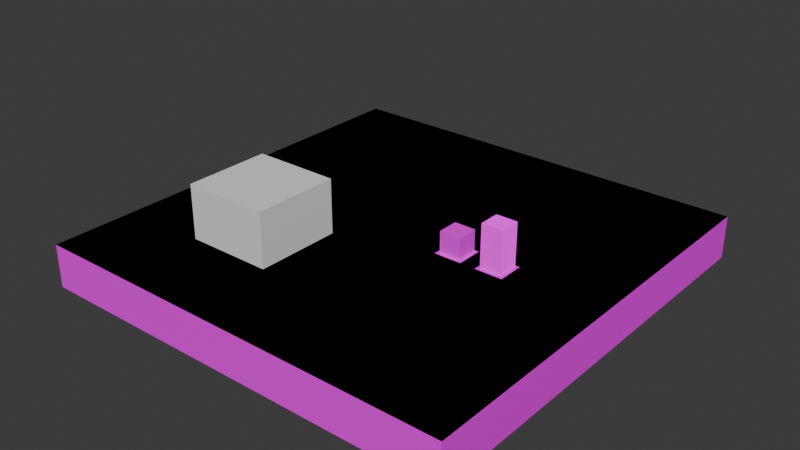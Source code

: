 # Source: test_rooms.blend  (saved by Blender 4.3.34; exported with 4.5.12 LTS)
import bpy
from mathutils import Matrix  # noqa: F401  (used for matrix-valued properties, if any)

bpy.ops.wm.read_factory_settings(use_empty=True)
scene = bpy.context.scene
scene.name = 'Scene'

# ---- collections
col_collection = bpy.data.collections.new('Collection'); scene.collection.children.link(col_collection)

# ---- images (referenced by path relative to the original .blend; pixels are not part of the script)
import os
ASSET_DIR = os.environ.get("B2B_ASSET_DIR", "")  # directory of the original .blend (textures are referenced by path, not embedded)
HERE = os.path.dirname(os.path.abspath(__file__))  # packed textures are extracted next to this script under _unpacked/

def load_image(name, relpath, width, height, colorspace="sRGB"):
    """Load a texture the original file referenced (path relative to the .blend, or extracted next to this script)."""
    p = next((c for c in (os.path.join(HERE, relpath), os.path.join(ASSET_DIR, relpath)) if relpath and os.path.exists(c)), "")
    if p:
        img = bpy.data.images.load(p, check_existing=True)
        img.name = name
    else:  # same state as the original file: an image datablock whose file is absent (Cycles renders it pink)
        img = bpy.data.images.new(name, width, height)
        img.source = "FILE"
        img.filepath = "//" + (relpath or name)
    img.colorspace_settings.name = colorspace
    return img
img_texture_10_png = load_image('texture_10.png', 'texture_10.png', 1024, 1024, 'sRGB')
img_texture_08_png = load_image('texture_08.png', 'texture_08.png', 1024, 1024, 'sRGB')

# ---- materials (node trees are filled in below, after node groups)
mat_material = bpy.data.materials.new('Material')
mat_material.alpha_threshold = 0.0
mat_material.use_transparent_shadow = False
mat_material.roughness = 0.5
mat_material.line_color = (0.0, 0.0, 0.0, 1.0)
mat_material_001 = bpy.data.materials.new('Material.001')
mat_material_004 = bpy.data.materials.new('Material.004')

# ---- material node trees
mat_material.use_nodes = True; mat_material.node_tree.nodes.clear()
_N = mat_material.node_tree.nodes; _L = mat_material.node_tree.links
n0 = _N.new('ShaderNodeOutputMaterial'); n0.name = 'Material Output'; n0.location = (171, 282)
n1 = _N.new('ShaderNodeBsdfPrincipled'); n1.name = 'Principled BSDF'; n1.location = (-119, 282)
n1.inputs[3].default_value = 1.45
n2 = _N.new('ShaderNodeTexImage'); n2.name = 'Image Texture'; n2.location = (-404, 253)
n2.image = img_texture_10_png
_L.new(n1.outputs[0], n0.inputs[0])
_L.new(n2.outputs[0], n1.inputs[0])
n0.is_active_output = True
mat_material_001.use_nodes = True; mat_material_001.node_tree.nodes.clear()
_N = mat_material_001.node_tree.nodes; _L = mat_material_001.node_tree.links
n0 = _N.new('ShaderNodeBsdfPrincipled'); n0.name = 'Principled BSDF'; n0.location = (-36, 349)
n0.inputs[2].default_value = 1.0
n1 = _N.new('ShaderNodeOutputMaterial'); n1.name = 'Material Output'; n1.location = (277, 372)
n2 = _N.new('ShaderNodeTexImage'); n2.name = 'Image Texture'; n2.location = (-335, 328)
n2.image = img_texture_08_png
_L.new(n0.outputs[0], n1.inputs[0])
_L.new(n2.outputs[0], n0.inputs[0])
n1.is_active_output = True
mat_material_004.use_nodes = True; mat_material_004.node_tree.nodes.clear()
_N = mat_material_004.node_tree.nodes; _L = mat_material_004.node_tree.links
n0 = _N.new('ShaderNodeOutputMaterial'); n0.name = 'Material Output'; n0.location = (64, 368)
n1 = _N.new('ShaderNodeBsdfDiffuse'); n1.name = 'Diffuse BSDF'; n1.location = (-129, 358)
n1.inputs[1].default_value = 1.0
n2 = _N.new('ShaderNodeTexImage'); n2.name = 'Image Texture'; n2.location = (-428, 391)
n2.image = img_texture_08_png
_L.new(n1.outputs[0], n0.inputs[0])
_L.new(n2.outputs[0], n1.inputs[0])
n0.is_active_output = True

# ---- world
world_world = bpy.data.worlds.new('World'); scene.world = world_world
world_world.use_nodes = True; world_world.node_tree.nodes.clear()
_N = world_world.node_tree.nodes; _L = world_world.node_tree.links
n0 = _N.new('ShaderNodeOutputWorld'); n0.name = 'World Output'; n0.location = (300, 300)
n1 = _N.new('ShaderNodeBackground'); n1.name = 'Background'; n1.location = (10, 300)
n1.inputs[0].default_value = (0.05088, 0.05088, 0.05088, 1.0)
_L.new(n1.outputs[0], n0.inputs[0])
n0.is_active_output = True
world_world.color = (0.05088, 0.05088, 0.05088)
world_world.use_sun_shadow = False
world_world.sun_shadow_jitter_overblur = 0.0

# ---- meshes
me_cube = bpy.data.meshes.new('Cube')
me_cube.from_pydata([(10.0, 10.0, 0.0), (10.0, 10.0, -2.0), (10.0, -10.0, 0.0), (10.0, -10.0, -2.0), (-10.0, 10.0, 0.0), (-10.0, 10.0, -2.0), (-10.0, -10.0, 0.0), (-10.0, -10.0, -2.0)], [], [(0, 4, 6, 2), (3, 2, 6, 7), (7, 6, 4, 5), (5, 1, 3, 7), (1, 0, 2, 3), (5, 4, 0, 1)])
_uv = me_cube.uv_layers.new(name='UVMap')
_uv.uv.foreach_set('vector', [-4.5, -4.5, 5.5, -4.5, 5.5, 5.5, -4.5, 5.5, 0.375, 0.75, 0.625, 0.75, 0.625, 1.0, 0.375, 1.0, 0.375, 0.0, 0.625, 0.0, 0.625, 0.25, 0.375, 0.25, 0.125, 0.5, 0.375, 0.5, 0.375, 0.75, 0.125, 0.75, 0.375, 0.5, 0.625, 0.5, 0.625, 0.75, 0.375, 0.75, 0.375, 0.25, 0.625, 0.25, 0.625, 0.5, 0.375, 0.5])
me_cube.materials.append(mat_material)
me_cube.use_mirror_vertex_groups = False
me_cube.update()
me_cube_001 = bpy.data.meshes.new('Cube.001')
me_cube_001.from_pydata([(2.5, -0.5, 0.0), (2.5, -0.5, 1.0), (2.5, 0.5, 0.0), (2.5, 0.5, 1.0), (3.5, -0.5, 0.0), (3.5, -0.5, 1.0), (3.5, 0.5, 0.0), (3.5, 0.5, 1.0)], [], [(0, 1, 3, 2), (2, 3, 7, 6), (6, 7, 5, 4), (4, 5, 1, 0), (2, 6, 4, 0), (7, 3, 1, 5)])
_uv = me_cube_001.uv_layers.new(name='UVMap')
_uv.uv.foreach_set('vector', [0.0, 0.0, 1.0, 0.0, 1.0, 1.0, 0.0, 1.0, 0.0, 0.0, 1.0, 0.0, 1.0, 1.0, 0.0, 1.0, 0.0, 0.0, 1.0, 0.0, 1.0, 1.0, 0.0, 1.0, 0.0, 0.0, 1.0, 0.0, 1.0, 1.0, 0.0, 1.0, 0.125, 0.5, 0.375, 0.5, 0.375, 0.75, 0.125, 0.75, 0.0, 0.0, 1.0, 0.0, 1.0, 1.0, 0.0, 1.0])
me_cube_001.materials.append(mat_material_001)
me_cube_001.update()
me_cube_002 = bpy.data.meshes.new('Cube.002')
me_cube_002.from_pydata([(4.5, -0.5, 0.0), (4.5, -0.5, 2.0), (4.5, 0.5, 0.0), (4.5, 0.5, 2.0), (5.5, -0.5, 0.0), (5.5, -0.5, 2.0), (5.5, 0.5, 0.0), (5.5, 0.5, 2.0)], [], [(0, 1, 3, 2), (2, 3, 7, 6), (6, 7, 5, 4), (4, 5, 1, 0), (2, 6, 4, 0), (7, 3, 1, 5)])
_uv = me_cube_002.uv_layers.new(name='UVMap')
_uv.uv.foreach_set('vector', [1.5, 1.0, -0.5, 1.0, -0.5, 0.0, 1.5, 0.0, -0.5, 0.0, 1.5, 0.0, 1.5, 1.0, -0.5, 1.0, -0.5, 0.0, 1.5, 0.0, 1.5, 1.0, -0.5, 1.0, -0.5, 1.0, 1.5, 1.0, 1.5, 0.0, -0.5, 0.0, -0.125, 0.375, 0.125, 0.375, 0.125, 0.625, -0.125, 0.625, 0.0, 0.0, 1.0, 0.0, 1.0, 1.0, 0.0, 1.0])
me_cube_002.materials.append(mat_material_004)
me_cube_002.update()
me_plane = bpy.data.meshes.new('Plane')
me_plane.from_pydata([(-10.0, -10.0, 0.0), (10.0, -10.0, 0.0), (10.0, -0.6, 0.0), (5.65, -0.65, 0.0), (-10.0, -0.6, 0.0), (2.35, -0.65, 0.0), (-10.0, 0.7, 0.0), (2.35, 0.65, 0.0), (4.35, -0.65, 0.0), (3.65, -0.65, 0.0), (4.35, 0.65, 0.0), (3.65, 0.65, 0.0), (10.0, 0.7, 0.0), (5.65, 0.65, 0.0), (10.0, 10.0, 0.0), (-10.0, 10.0, 0.0), (-10.0, 0.6, 0.0), (10.0, 0.6, 0.0)], [], [(3, 8, 9, 5, 4, 0, 1, 2), (4, 5, 7, 6), (9, 8, 10, 11), (3, 2, 12, 13), (16, 17, 14, 15)])
_uv = me_plane.uv_layers.new(name='UVMap')
_uv.uv.foreach_set('vector', [0.8, 1.0, 0.6, 1.0, 0.4, 1.0, 0.2, 1.0, 0.0, 1.0, 0.0, 0.0, 1.0, 0.0, 1.0, 1.0, 0.0, 1.0, 0.2, 1.0, 0.2, 1.0, 0.0, 1.0, 0.4, 1.0, 0.6, 1.0, 0.6, 1.0, 0.4, 1.0, 0.8, 1.0, 1.0, 1.0, 1.0, 1.0, 0.8, 1.0, 1.0, 1.0, 0.0, 1.0, 0.0, 0.0, 1.0, 0.0])
me_plane.update()
me_cube_003 = bpy.data.meshes.new('Cube.003')
me_cube_003.from_pydata([(-6.0, -6.0, -1.5), (-6.0, -6.0, 2.5), (-6.0, -2.0, -1.5), (-6.0, -2.0, 2.5), (-2.0, -6.0, -1.5), (-2.0, -6.0, 2.5), (-2.0, -2.0, -1.5), (-2.0, -2.0, 2.5)], [], [(0, 1, 3, 2), (2, 3, 7, 6), (6, 7, 5, 4), (4, 5, 1, 0), (2, 6, 4, 0), (7, 3, 1, 5)])
_uv = me_cube_003.uv_layers.new(name='UVMap')
_uv.uv.foreach_set('vector', [0.375, 0.0, 0.625, 0.0, 0.625, 0.25, 0.375, 0.25, 0.375, 0.25, 0.625, 0.25, 0.625, 0.5, 0.375, 0.5, 0.375, 0.5, 0.625, 0.5, 0.625, 0.75, 0.375, 0.75, 0.375, 0.75, 0.625, 0.75, 0.625, 1.0, 0.375, 1.0, 0.125, 0.5, 0.375, 0.5, 0.375, 0.75, 0.125, 0.75, 0.625, 0.5, 0.875, 0.5, 0.875, 0.75, 0.625, 0.75])
me_cube_003.update()

# ---- objects
ob_floor = bpy.data.objects.new('floor', me_cube)
ob_cube_small = bpy.data.objects.new('cube small', me_cube_001)
ob_cube_tall = bpy.data.objects.new('cube tall', me_cube_002)
ob_plane = bpy.data.objects.new('Plane', me_plane)
ob_cube = bpy.data.objects.new('Cube', me_cube_003)

# ---- transforms, parenting, visibility, modifiers, constraints
ob_floor.location = (0.0, 0.0, 0.0)
ob_floor.lock_rotations_4d = False
ob_floor.empty_display_type = 'ARROWS'
ob_floor.lineart.crease_threshold = 0.0
ob_cube_small.location = (0.0, 0.0, 0.0)
ob_cube_tall.location = (0.0, 0.0, 0.0)
ob_plane.location = (0.0, 0.0, 0.0)
ob_cube.location = (0.0, 0.0, 0.0)

# ---- collection membership
col_collection.objects.link(ob_floor)
col_collection.objects.link(ob_cube_small)
col_collection.objects.link(ob_cube_tall)
col_collection.objects.link(ob_plane)
col_collection.objects.link(ob_cube)

# ---- scene / render settings (as saved in the file)
scene.frame_start = 1; scene.frame_end = 250; scene.frame_set(1)
scene.render.engine = 'BLENDER_EEVEE_NEXT'
scene.cycles.sampling_pattern = 'TABULATED_SOBOL'
scene.eevee.ray_tracing_options.trace_max_roughness = 0.0
bpy.context.view_layer.update()

# ---- added for rendering (the .blend has no active camera and no usable light): camera, sun
cam_auto = bpy.data.cameras.new('AutoCamera')
cam_auto.lens = 50.0
cam_auto.sensor_width = 36.0
cam_auto.clip_end = 1000.0
ob_auto_camera = bpy.data.objects.new('AutoCamera', cam_auto)
scene.collection.objects.link(ob_auto_camera)
ob_auto_camera.location = (26.4984, -31.7981, 21.4488)
ob_auto_camera.rotation_euler = (1.09748, -7.21219e-08, 0.694738)
scene.camera = ob_auto_camera
light_auto_sun = bpy.data.lights.new('AutoSun', 'SUN')
light_auto_sun.energy = 3.0
light_auto_sun.angle = 0.0523599
ob_auto_sun = bpy.data.objects.new('AutoSun', light_auto_sun)
scene.collection.objects.link(ob_auto_sun)
ob_auto_sun.rotation_euler = (0.872665, 0.174533, 0.523599)
bpy.context.view_layer.update()
